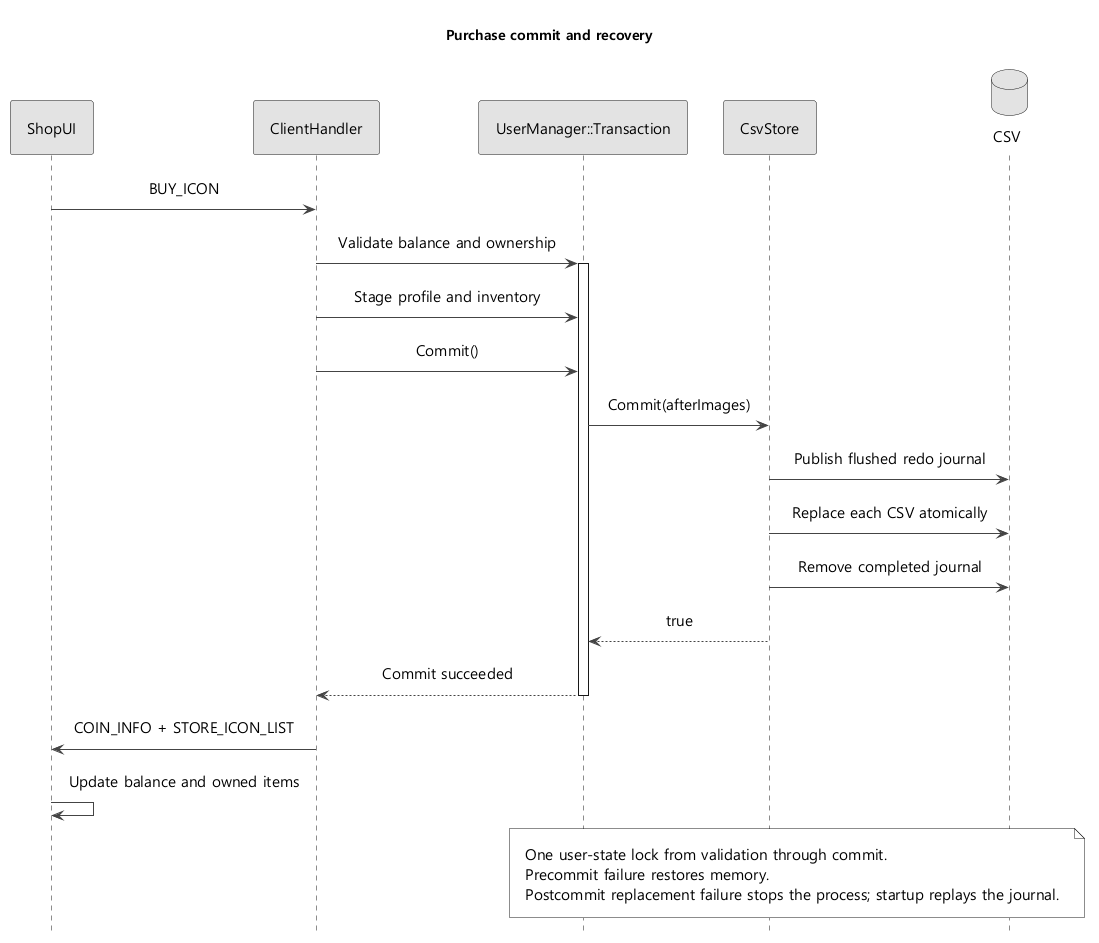

The diagram above was rendered by PlantUML. Its source (embedded in the PNG):
@startuml
!pragma layout smetana
skinparam monochrome true
skinparam shadowing false
skinparam backgroundColor white
skinparam defaultFontName "Malgun Gothic"
skinparam defaultFontSize 15
skinparam ArrowColor #444444
skinparam Padding 10
skinparam sequenceMessageAlign center
hide footbox
title Purchase commit and recovery
participant ShopUI as UI
participant ClientHandler as H
participant "UserManager::Transaction" as T
participant CsvStore as S
database CSV as D
UI -> H : BUY_ICON
H -> T : Validate balance and ownership
activate T
H -> T : Stage profile and inventory
H -> T : Commit()
T -> S : Commit(afterImages)
S -> D : Publish flushed redo journal
S -> D : Replace each CSV atomically
S -> D : Remove completed journal
S --> T : true
T --> H : Commit succeeded
deactivate T
H -> UI : COIN_INFO + STORE_ICON_LIST
UI -> UI : Update balance and owned items
note over T,D
One user-state lock from validation through commit.
Precommit failure restores memory.
Postcommit replacement failure stops the process; startup replays the journal.
end note
@enduml